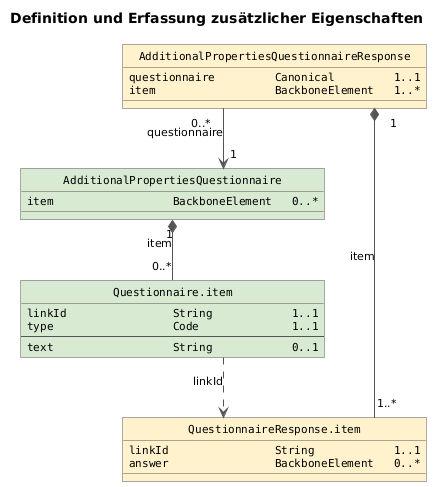

The diagram above was rendered by PlantUML. Its source (embedded in the PNG):
@startuml
title Definition und Erfassung zusätzlicher Eigenschaften

skinparam shadowing false
skinparam roundcorner 0
skinparam linetype ortho
skinparam classAttributeIconSize 0
skinparam defaultFontName Arial
skinparam defaultFontSize 11
skinparam classAttributeFontName Monospaced

skinparam ArrowColor #555555
skinparam classBorderColor #555555

hide circle


class "AdditionalPropertiesQuestionnaire" as Questionnaire #D9EAD3 {
  item                  BackboneElement   0..*
}

class "Questionnaire.item" as Question #D9EAD3 {
  linkId                String            1..1
  type                  Code              1..1
  --
  text                  String            0..1
}

class "AdditionalPropertiesQuestionnaireResponse" as Response #FFF2CC {
  questionnaire         Canonical         1..1
  item                  BackboneElement   1..*
}

class "QuestionnaireResponse.item" as Answer #FFF2CC {
  linkId                String            1..1
  answer                BackboneElement   0..*
}

Questionnaire "1" *-- "0..*" Question : item

Response "0..*" --> "1" Questionnaire : questionnaire

Response "1" *-- "1..*" Answer : item

Question ..> Answer : linkId
@enduml